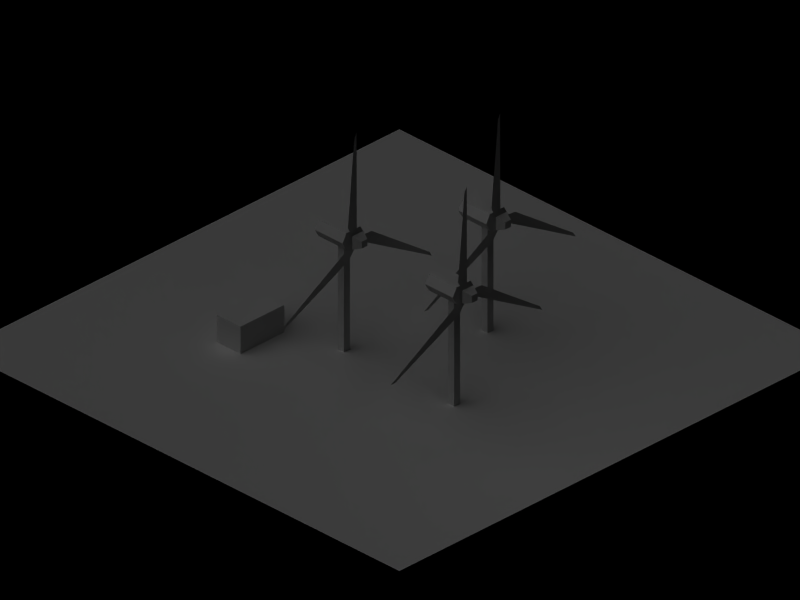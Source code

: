 # Source: windpower.blend  (saved by Blender 2.35.0; exported with 4.5.12 LTS)
import bpy
from mathutils import Matrix  # noqa: F401  (used for matrix-valued properties, if any)

bpy.ops.wm.read_factory_settings(use_empty=True)
scene = bpy.context.scene
scene.name = '1'

# ---- collections
col_collection_1 = bpy.data.collections.new('Collection 1'); scene.collection.children.link(col_collection_1)

# ---- materials (node trees are filled in below, after node groups)
mat_material_001 = bpy.data.materials.new('Material.001')
mat_material_001.alpha_threshold = 0.0
mat_material_001.preview_render_type = 'FLAT'
mat_material_001.roughness = 0.5
mat_material_001.line_color = (0.0, 0.0, 0.0, 1.0)
mat_material = bpy.data.materials.new('Material')
mat_material.alpha_threshold = 0.0
mat_material.preview_render_type = 'FLAT'
mat_material.roughness = 0.5
mat_material.line_color = (0.0, 0.0, 0.0, 1.0)

# ---- material node trees

# ---- cameras
cam_camera = bpy.data.cameras.new('Camera')
cam_camera.type = 'ORTHO'
cam_camera.passepartout_alpha = 0.2
cam_camera.clip_end = 100.0
cam_camera.lens = 10.0
cam_camera.ortho_scale = 25.6
cam_camera.show_passepartout = False
cam_camera.show_safe_areas = True
cam_camera.dof.focus_distance = 0.0
cam_camera.dof.aperture_fstop = 128.0

# ---- lights
light_lamp_001 = bpy.data.lights.new('Lamp.001', 'POINT')
light_lamp_001.transmission_factor = 0.0
light_lamp_001.energy = 100.0
light_lamp_001.shadow_buffer_clip_start = 0.5
light_lamp_001.shadow_soft_size = 1.0
light_lamp_001.shadow_maximum_resolution = 0.006
light_lamp_001.use_absolute_resolution = True
light_lamp_001.cycles.use_multiple_importance_sampling = False
light_lamp = bpy.data.lights.new('Lamp', 'SUN')
light_lamp.transmission_factor = 0.0
light_lamp.angle = 1.571
light_lamp.energy = 1.0
light_lamp.shadow_buffer_clip_start = 0.5
light_lamp.shadow_soft_size = 1.0
light_lamp.shadow_cascade_max_distance = 1000.0
light_lamp.cycles.use_multiple_importance_sampling = False

# ---- meshes
me_plane = bpy.data.meshes.new('Plane')
me_plane.from_pydata([(5.0, 5.0, 0.0), (5.0, -5.0, 0.0), (-5.0, -5.0, 0.0), (-5.0, 5.0, 0.0)], [], [(0, 3, 2, 1)])
me_plane.materials.append(mat_material_001)
me_plane.use_remesh_preserve_volume = False
me_plane.use_remesh_preserve_attributes = False
me_plane.use_mirror_vertex_groups = False
me_plane.update()
me_cube_008 = bpy.data.meshes.new('Cube.008')
me_cube_008.from_pydata([(-6.556, -4.925e-07, -5.66), (-0.3345, 4.555e-07, -2.046), (-0.6021, 3.966e-07, -3.076), (-0.1289, 4.925e-07, -2.402), (-0.3719, 1.567e-07, -1.512), (-6.164, -4.322e-07, -5.65), (6.556, 9.543e-08, -5.684), (0.3152, 1.929e-08, -2.103), (1.341, 6.798e-08, -1.82), (0.5208, 5.699e-08, -1.747), (-0.1667, 3.643e-07, 5.339), (6.351, 1.069e-07, -5.349), (0.02, 3.742e-07, 5.684), (0.03936, 1.504e-07, -1.512), (-0.7185, 1.567e-07, -0.7652), (-0.4627, -0.1079, -1.417), (-0.4627, -0.1079, -2.356), (-0.2347, -0.7125, -2.128), (-0.2347, -0.7125, -1.645), (0.4761, -0.1079, -1.417), (0.4761, -0.1079, -2.356), (0.248, -0.7125, -2.128), (0.248, -0.7125, -1.645), (-0.5879, 2.666, -1.292), (-0.5879, 2.666, -2.481), (-0.5879, 0.2514, -2.481), (-0.5879, 0.2514, -1.292), (0.6013, 2.666, -1.292), (0.6013, 2.666, -2.481), (0.6013, 0.2514, -2.481), (0.6013, 0.2514, -1.292), (-0.9327, 2.666, -1.887), (-0.9327, 0.2514, -1.887), (0.946, 0.2514, -1.887), (0.946, 2.666, -1.887), (0.2626, 1.331, -10.18), (0.2626, 0.8186, -10.18), (-0.2493, 0.8186, -10.18), (-0.2493, 1.331, -10.18), (-0.2493, 1.331, -2.461), (-0.2493, 0.8186, -2.461), (0.2626, 0.8186, -2.461), (0.2626, 1.331, -2.461)], [], [(13, 14, 4), (1, 2, 3), (7, 8, 9), (1, 0, 5, 2), (7, 6, 11, 8), (13, 12, 10, 14), (15, 16, 17, 18), (19, 22, 21, 20), (15, 19, 20, 16), (16, 20, 21, 17), (17, 21, 22, 18), (19, 15, 18, 22), (23, 31, 32, 26), (27, 30, 33, 34), (23, 27, 34, 31), (24, 28, 29, 25), (25, 29, 33, 32), (27, 23, 26, 30), (33, 30, 26, 32), (34, 28, 24, 31), (33, 29, 28, 34), (31, 24, 25, 32), (35, 38, 37, 36), (35, 36, 41, 42), (36, 37, 40, 41), (37, 38, 39, 40), (38, 35, 42, 39), (42, 39, 40, 41)])
me_cube_008.materials.append(mat_material)
me_cube_008.use_remesh_preserve_volume = False
me_cube_008.use_remesh_preserve_attributes = False
me_cube_008.use_mirror_vertex_groups = False
me_cube_008.update()
me_cube_007 = bpy.data.meshes.new('Cube.007')
me_cube_007.from_pydata([(-6.556, -4.925e-07, -5.66), (-0.3345, 4.555e-07, -2.046), (-0.6021, 3.966e-07, -3.076), (-0.1289, 4.925e-07, -2.402), (-0.3719, 1.567e-07, -1.512), (-6.164, -4.322e-07, -5.65), (6.556, 9.543e-08, -5.684), (0.3152, 1.929e-08, -2.103), (1.341, 6.798e-08, -1.82), (0.5208, 5.699e-08, -1.747), (-0.1667, 3.643e-07, 5.339), (6.351, 1.069e-07, -5.349), (0.02, 3.742e-07, 5.684), (0.03936, 1.504e-07, -1.512), (-0.7185, 1.567e-07, -0.7652), (-0.4627, -0.1079, -1.417), (-0.4627, -0.1079, -2.356), (-0.2347, -0.7125, -2.128), (-0.2347, -0.7125, -1.645), (0.4761, -0.1079, -1.417), (0.4761, -0.1079, -2.356), (0.248, -0.7125, -2.128), (0.248, -0.7125, -1.645), (-0.5879, 2.666, -1.292), (-0.5879, 2.666, -2.481), (-0.5879, 0.2514, -2.481), (-0.5879, 0.2514, -1.292), (0.6013, 2.666, -1.292), (0.6013, 2.666, -2.481), (0.6013, 0.2514, -2.481), (0.6013, 0.2514, -1.292), (-0.9327, 2.666, -1.887), (-0.9327, 0.2514, -1.887), (0.946, 0.2514, -1.887), (0.946, 2.666, -1.887), (0.2626, 1.331, -10.18), (0.2626, 0.8186, -10.18), (-0.2493, 0.8186, -10.18), (-0.2493, 1.331, -10.18), (-0.2493, 1.331, -2.461), (-0.2493, 0.8186, -2.461), (0.2626, 0.8186, -2.461), (0.2626, 1.331, -2.461)], [], [(13, 14, 4), (1, 2, 3), (7, 8, 9), (1, 0, 5, 2), (7, 6, 11, 8), (13, 12, 10, 14), (15, 16, 17, 18), (19, 22, 21, 20), (15, 19, 20, 16), (16, 20, 21, 17), (17, 21, 22, 18), (19, 15, 18, 22), (23, 31, 32, 26), (27, 30, 33, 34), (23, 27, 34, 31), (24, 28, 29, 25), (25, 29, 33, 32), (27, 23, 26, 30), (33, 30, 26, 32), (34, 28, 24, 31), (33, 29, 28, 34), (31, 24, 25, 32), (35, 38, 37, 36), (35, 36, 41, 42), (36, 37, 40, 41), (37, 38, 39, 40), (38, 35, 42, 39), (42, 39, 40, 41)])
me_cube_007.materials.append(mat_material)
me_cube_007.use_remesh_preserve_volume = False
me_cube_007.use_remesh_preserve_attributes = False
me_cube_007.use_mirror_vertex_groups = False
me_cube_007.update()
me_cube_005 = bpy.data.meshes.new('Cube.005')
me_cube_005.from_pydata([(1.845, 1.0, -1.0), (1.845, -1.0, -1.0), (-1.845, -1.0, -1.0), (-1.845, 1.0, -1.0), (1.845, 1.0, 1.0), (1.845, -1.0, 1.0), (-1.845, -1.0, 1.0), (-1.845, 1.0, 1.0)], [], [(0, 1, 2, 3), (4, 7, 6, 5), (0, 4, 5, 1), (1, 5, 6, 2), (2, 6, 7, 3), (4, 0, 3, 7)])
me_cube_005.use_remesh_preserve_volume = False
me_cube_005.use_remesh_preserve_attributes = False
me_cube_005.use_mirror_vertex_groups = False
me_cube_005.update()
me_cube_002 = bpy.data.meshes.new('Cube.002')
me_cube_002.from_pydata([(-6.556, -4.925e-07, -5.66), (-0.3345, 4.555e-07, -2.046), (-0.6021, 3.966e-07, -3.076), (-0.1289, 4.925e-07, -2.402), (-0.3719, 1.567e-07, -1.512), (-6.164, -4.322e-07, -5.65), (6.556, 9.543e-08, -5.684), (0.3152, 1.929e-08, -2.103), (1.341, 6.798e-08, -1.82), (0.5208, 5.699e-08, -1.747), (-0.1667, 3.643e-07, 5.339), (6.351, 1.069e-07, -5.349), (0.02, 3.742e-07, 5.684), (0.03936, 1.504e-07, -1.512), (-0.7185, 1.567e-07, -0.7652), (-0.4627, -0.1079, -1.417), (-0.4627, -0.1079, -2.356), (-0.2347, -0.7125, -2.128), (-0.2347, -0.7125, -1.645), (0.4761, -0.1079, -1.417), (0.4761, -0.1079, -2.356), (0.248, -0.7125, -2.128), (0.248, -0.7125, -1.645), (-0.5879, 2.666, -1.292), (-0.5879, 2.666, -2.481), (-0.5879, 0.2514, -2.481), (-0.5879, 0.2514, -1.292), (0.6013, 2.666, -1.292), (0.6013, 2.666, -2.481), (0.6013, 0.2514, -2.481), (0.6013, 0.2514, -1.292), (-0.9327, 2.666, -1.887), (-0.9327, 0.2514, -1.887), (0.946, 0.2514, -1.887), (0.946, 2.666, -1.887), (0.2626, 1.331, -10.18), (0.2626, 0.8186, -10.18), (-0.2493, 0.8186, -10.18), (-0.2493, 1.331, -10.18), (-0.2493, 1.331, -2.461), (-0.2493, 0.8186, -2.461), (0.2626, 0.8186, -2.461), (0.2626, 1.331, -2.461)], [], [(13, 14, 4), (1, 2, 3), (7, 8, 9), (1, 0, 5, 2), (7, 6, 11, 8), (13, 12, 10, 14), (15, 16, 17, 18), (19, 22, 21, 20), (15, 19, 20, 16), (16, 20, 21, 17), (17, 21, 22, 18), (19, 15, 18, 22), (23, 31, 32, 26), (27, 30, 33, 34), (23, 27, 34, 31), (24, 28, 29, 25), (25, 29, 33, 32), (27, 23, 26, 30), (33, 30, 26, 32), (34, 28, 24, 31), (33, 29, 28, 34), (31, 24, 25, 32), (35, 38, 37, 36), (35, 36, 41, 42), (36, 37, 40, 41), (37, 38, 39, 40), (38, 35, 42, 39), (42, 39, 40, 41)])
me_cube_002.materials.append(mat_material)
me_cube_002.use_remesh_preserve_volume = False
me_cube_002.use_remesh_preserve_attributes = False
me_cube_002.use_mirror_vertex_groups = False
me_cube_002.update()

# ---- objects
ob_plane = bpy.data.objects.new('Plane', me_plane)
ob_lamp_001 = bpy.data.objects.new('Lamp.001', light_lamp_001)
ob_lamp = bpy.data.objects.new('Lamp', light_lamp)
ob_cube_001 = bpy.data.objects.new('Cube.001', me_cube_008)
ob_cube = bpy.data.objects.new('Cube', me_cube_007)
ob_cube_003 = bpy.data.objects.new('Cube.003', me_cube_005)
ob_cube_002 = bpy.data.objects.new('Cube.002', me_cube_002)
ob_camera = bpy.data.objects.new('Camera', cam_camera)

# ---- transforms, parenting, visibility, modifiers, constraints
ob_plane.location = (0.0, 0.0, 0.0)
ob_plane.scale = (2.0, 2.0, 2.0)
ob_plane.lock_rotations_4d = False
ob_plane.empty_display_type = 'ARROWS'
ob_plane.color = (0.0, 0.0, 0.0, 1.0)
ob_plane.lineart.crease_threshold = 0.0
ob_lamp_001.location = (-2.341, -10.63, 10.06)
ob_lamp_001.rotation_euler = (1.571, -0.0, -0.0)
ob_lamp_001.scale = (0.523, 0.523, 0.523)
ob_lamp_001.lock_rotations_4d = False
ob_lamp_001.empty_display_type = 'ARROWS'
ob_lamp_001.color = (0.0, 0.0, 0.0, 1.0)
ob_lamp_001.lineart.crease_threshold = 0.0
ob_lamp.location = (-5.327, 1.947, 13.75)
ob_lamp.rotation_euler = (-3.168e-09, -0.5114, -0.3198)
ob_lamp.scale = (0.523, 0.523, 0.523)
ob_lamp.lock_rotations_4d = False
ob_lamp.empty_display_type = 'ARROWS'
ob_lamp.color = (0.0, 0.0, 0.0, 1.0)
ob_lamp.lineart.crease_threshold = 0.0
ob_cube_001.location = (2.896, -1.654, 5.27)
ob_cube_001.scale = (0.523, 0.523, 0.523)
ob_cube_001.lock_rotations_4d = False
ob_cube_001.empty_display_type = 'ARROWS'
ob_cube_001.color = (0.0, 0.0, 0.0, 1.0)
ob_cube_001.lineart.crease_threshold = 0.0
ob_cube.location = (-1.184, -4.223, 5.27)
ob_cube.scale = (0.523, 0.523, 0.523)
ob_cube.lock_rotations_4d = False
ob_cube.empty_display_type = 'ARROWS'
ob_cube.color = (0.0, 0.0, 0.0, 1.0)
ob_cube.lineart.crease_threshold = 0.0
ob_cube_003.location = (-2.772, 3.957, 0.4647)
ob_cube_003.scale = (0.5354, 0.5354, 0.5354)
ob_cube_003.lock_rotations_4d = False
ob_cube_003.empty_display_type = 'ARROWS'
ob_cube_003.color = (0.0, 0.0, 0.0, 1.0)
ob_cube_003.lineart.crease_threshold = 0.0
ob_cube_002.location = (-1.222, 0.7255, 5.27)
ob_cube_002.scale = (0.523, 0.523, 0.523)
ob_cube_002.lock_rotations_4d = False
ob_cube_002.empty_display_type = 'ARROWS'
ob_cube_002.color = (0.0, 0.0, 0.0, 1.0)
ob_cube_002.lineart.crease_threshold = 0.0
ob_camera.location = (-9.959, -9.99, 10.0)
ob_camera.rotation_euler = (1.047, -0.0, -0.7854)
ob_camera.lock_rotations_4d = False
ob_camera.empty_display_type = 'ARROWS'
ob_camera.color = (0.0, 0.0, 0.0, 1.0)
ob_camera.lineart.crease_threshold = 0.0

# ---- collection membership
col_collection_1.objects.link(ob_plane)
col_collection_1.objects.link(ob_lamp_001)
col_collection_1.objects.link(ob_lamp)
col_collection_1.objects.link(ob_cube_001)
col_collection_1.objects.link(ob_cube)
col_collection_1.objects.link(ob_cube_003)
col_collection_1.objects.link(ob_cube_002)
col_collection_1.objects.link(ob_camera)

# ---- scene / render settings (as saved in the file)
scene.camera = ob_camera
scene.frame_start = 1; scene.frame_end = 250; scene.frame_set(1)
scene.render.engine = 'BLENDER_EEVEE_NEXT'
scene.render.image_settings.compression = 90
scene.render.resolution_x = 1024
scene.render.resolution_y = 768
scene.render.fps = 25
scene.render.dither_intensity = 0.0
scene.render.use_compositing = False
scene.render.use_sequencer = False
scene.render.use_file_extension = False
scene.render.bake_bias = 0.0
scene.render.use_stamp_time = False
scene.render.use_stamp_date = False
scene.render.use_stamp_frame = False
scene.render.use_stamp_camera = False
scene.render.use_stamp_scene = False
scene.render.use_stamp_filename = False
scene.render.use_stamp_render_time = False
scene.render.stamp_font_size = 0
scene.cycles.use_denoising = False
scene.cycles.samples = 10
scene.cycles.sampling_pattern = 'TABULATED_SOBOL'
scene.cycles.light_sampling_threshold = 0.0
scene.cycles.use_adaptive_sampling = False
scene.cycles.use_light_tree = False
scene.cycles.blur_glossy = 0.0
scene.cycles.volume_bounces = 1
scene.cycles.pixel_filter_type = 'GAUSSIAN'
scene.cycles.sample_clamp_indirect = 0.0
scene.view_settings.view_transform = 'Raw'
bpy.context.view_layer.update()
